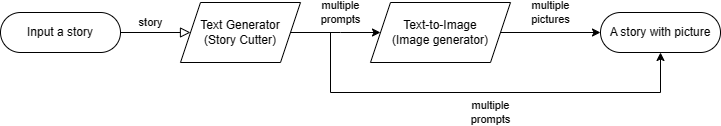

The diagram above was exported from draw.io. Its source (the exported page's mxGraphModel, read from the mxfile embedded in the PNG):
<mxGraphModel dx="353" dy="192" grid="1" gridSize="10" guides="1" tooltips="1" connect="1" arrows="1" fold="1" page="1" pageScale="1" pageWidth="827" pageHeight="1169" math="0" shadow="0">
  <root>
    <mxCell id="WIyWlLk6GJQsqaUBKTNV-0" />
    <mxCell id="WIyWlLk6GJQsqaUBKTNV-1" parent="WIyWlLk6GJQsqaUBKTNV-0" />
    <mxCell id="WIyWlLk6GJQsqaUBKTNV-2" value="" style="rounded=0;html=1;jettySize=auto;orthogonalLoop=1;fontSize=11;endArrow=block;endFill=0;endSize=8;strokeWidth=1;shadow=0;labelBackgroundColor=none;edgeStyle=orthogonalEdgeStyle;" parent="WIyWlLk6GJQsqaUBKTNV-1" source="WIyWlLk6GJQsqaUBKTNV-3" target="1_RX9z4YLwThjovbYGDJ-1" edge="1">
      <mxGeometry relative="1" as="geometry">
        <mxPoint x="270" y="140" as="targetPoint" />
      </mxGeometry>
    </mxCell>
    <mxCell id="1_RX9z4YLwThjovbYGDJ-3" value="story" style="edgeLabel;html=1;align=center;verticalAlign=middle;resizable=0;points=[];" parent="WIyWlLk6GJQsqaUBKTNV-2" vertex="1" connectable="0">
      <mxGeometry x="-0.2722" y="-2" relative="1" as="geometry">
        <mxPoint x="4" y="-12" as="offset" />
      </mxGeometry>
    </mxCell>
    <mxCell id="WIyWlLk6GJQsqaUBKTNV-3" value="Input a story" style="rounded=1;whiteSpace=wrap;html=1;fontSize=12;glass=0;strokeWidth=1;shadow=0;arcSize=50;" parent="WIyWlLk6GJQsqaUBKTNV-1" vertex="1">
      <mxGeometry x="70" y="70" width="120" height="40" as="geometry" />
    </mxCell>
    <mxCell id="1_RX9z4YLwThjovbYGDJ-2" style="edgeStyle=orthogonalEdgeStyle;rounded=0;orthogonalLoop=1;jettySize=auto;html=1;exitX=1;exitY=0.5;exitDx=0;exitDy=0;entryX=0;entryY=0.5;entryDx=0;entryDy=0;" parent="WIyWlLk6GJQsqaUBKTNV-1" source="1_RX9z4YLwThjovbYGDJ-1" edge="1">
      <mxGeometry relative="1" as="geometry">
        <mxPoint x="269.65999999999997" y="200" as="sourcePoint" />
        <mxPoint x="450" y="89.99999999999994" as="targetPoint" />
      </mxGeometry>
    </mxCell>
    <mxCell id="1_RX9z4YLwThjovbYGDJ-4" value="multiple&lt;br&gt;prompts" style="edgeLabel;html=1;align=center;verticalAlign=middle;resizable=0;points=[];" parent="1_RX9z4YLwThjovbYGDJ-2" vertex="1" connectable="0">
      <mxGeometry x="-0.2706" relative="1" as="geometry">
        <mxPoint x="17" y="-20" as="offset" />
      </mxGeometry>
    </mxCell>
    <mxCell id="1_RX9z4YLwThjovbYGDJ-10" style="edgeStyle=orthogonalEdgeStyle;rounded=0;orthogonalLoop=1;jettySize=auto;html=1;exitX=1;exitY=0.5;exitDx=0;exitDy=0;entryX=0.5;entryY=1;entryDx=0;entryDy=0;" parent="WIyWlLk6GJQsqaUBKTNV-1" source="1_RX9z4YLwThjovbYGDJ-1" target="1_RX9z4YLwThjovbYGDJ-7" edge="1">
      <mxGeometry relative="1" as="geometry">
        <Array as="points">
          <mxPoint x="400" y="90" />
          <mxPoint x="400" y="150" />
          <mxPoint x="730" y="150" />
        </Array>
      </mxGeometry>
    </mxCell>
    <mxCell id="1_RX9z4YLwThjovbYGDJ-11" value="multiple&lt;br style=&quot;border-color: var(--border-color);&quot;&gt;prompts" style="edgeLabel;html=1;align=center;verticalAlign=middle;resizable=0;points=[];" parent="1_RX9z4YLwThjovbYGDJ-10" vertex="1" connectable="0">
      <mxGeometry x="0.2615" relative="1" as="geometry">
        <mxPoint x="-37" y="20" as="offset" />
      </mxGeometry>
    </mxCell>
    <mxCell id="1_RX9z4YLwThjovbYGDJ-1" value="Text Generator&lt;br&gt;(Story Cutter)" style="shape=parallelogram;perimeter=parallelogramPerimeter;whiteSpace=wrap;html=1;fixedSize=1;" parent="WIyWlLk6GJQsqaUBKTNV-1" vertex="1">
      <mxGeometry x="250" y="60" width="120" height="60" as="geometry" />
    </mxCell>
    <mxCell id="1_RX9z4YLwThjovbYGDJ-8" style="edgeStyle=orthogonalEdgeStyle;rounded=0;orthogonalLoop=1;jettySize=auto;html=1;exitX=1;exitY=0.5;exitDx=0;exitDy=0;entryX=0;entryY=0.5;entryDx=0;entryDy=0;" parent="WIyWlLk6GJQsqaUBKTNV-1" source="1_RX9z4YLwThjovbYGDJ-6" target="1_RX9z4YLwThjovbYGDJ-7" edge="1">
      <mxGeometry relative="1" as="geometry" />
    </mxCell>
    <mxCell id="1_RX9z4YLwThjovbYGDJ-9" value="multiple&lt;br&gt;pictures" style="edgeLabel;html=1;align=center;verticalAlign=middle;resizable=0;points=[];" parent="1_RX9z4YLwThjovbYGDJ-8" vertex="1" connectable="0">
      <mxGeometry x="0.2097" relative="1" as="geometry">
        <mxPoint x="-11" y="-20" as="offset" />
      </mxGeometry>
    </mxCell>
    <mxCell id="1_RX9z4YLwThjovbYGDJ-6" value="Text-to-Image&lt;br&gt;(Image generator)" style="shape=parallelogram;perimeter=parallelogramPerimeter;whiteSpace=wrap;html=1;fixedSize=1;" parent="WIyWlLk6GJQsqaUBKTNV-1" vertex="1">
      <mxGeometry x="440" y="60" width="140" height="60" as="geometry" />
    </mxCell>
    <mxCell id="1_RX9z4YLwThjovbYGDJ-7" value="A story with picture" style="rounded=1;whiteSpace=wrap;html=1;fontSize=12;glass=0;strokeWidth=1;shadow=0;arcSize=50;" parent="WIyWlLk6GJQsqaUBKTNV-1" vertex="1">
      <mxGeometry x="670" y="70" width="120" height="40" as="geometry" />
    </mxCell>
  </root>
</mxGraphModel>